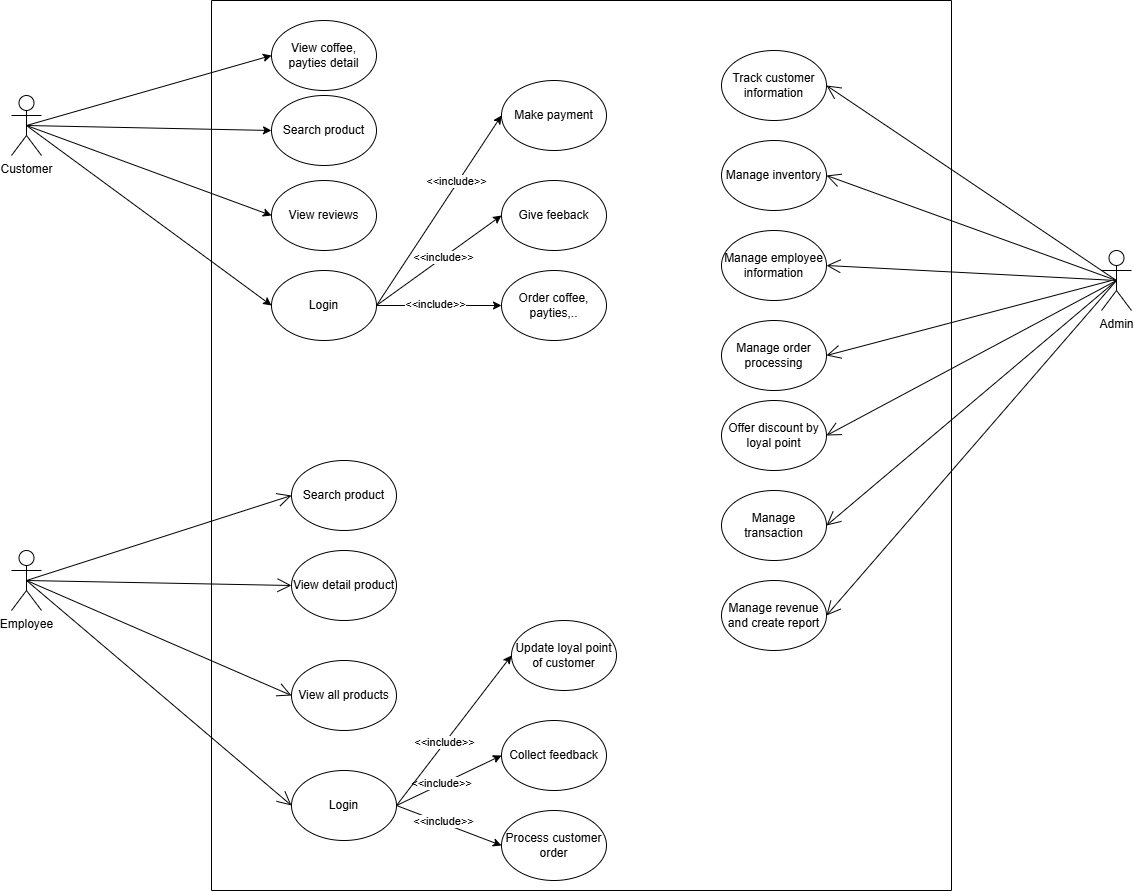

The diagram above was exported from draw.io. Its source (the exported page's mxGraphModel, read from the mxfile embedded in the PNG):
<mxGraphModel dx="2153" dy="664" grid="1" gridSize="10" guides="1" tooltips="1" connect="1" arrows="1" fold="1" page="1" pageScale="1" pageWidth="850" pageHeight="1100" math="0" shadow="0">
  <root>
    <mxCell id="0" />
    <mxCell id="1" parent="0" />
    <mxCell id="dyAZW8yfzX2zKVqrL1cw-12" value="Customer" style="shape=umlActor;verticalLabelPosition=bottom;verticalAlign=top;html=1;" parent="1" vertex="1">
      <mxGeometry x="-100" y="135" width="30" height="60" as="geometry" />
    </mxCell>
    <mxCell id="dyAZW8yfzX2zKVqrL1cw-13" value="Admin" style="shape=umlActor;verticalLabelPosition=bottom;verticalAlign=top;html=1;" parent="1" vertex="1">
      <mxGeometry x="990" y="290" width="30" height="60" as="geometry" />
    </mxCell>
    <mxCell id="dyAZW8yfzX2zKVqrL1cw-25" value="" style="endArrow=open;endFill=1;endSize=12;html=1;rounded=0;exitX=0.5;exitY=0.5;exitDx=0;exitDy=0;exitPerimeter=0;entryX=1;entryY=0.5;entryDx=0;entryDy=0;" parent="1" source="dyAZW8yfzX2zKVqrL1cw-13" target="dyAZW8yfzX2zKVqrL1cw-17" edge="1">
      <mxGeometry width="160" relative="1" as="geometry">
        <mxPoint x="270" y="530" as="sourcePoint" />
        <mxPoint x="565" y="428.1578947368421" as="targetPoint" />
        <Array as="points" />
      </mxGeometry>
    </mxCell>
    <mxCell id="dyAZW8yfzX2zKVqrL1cw-29" value="" style="endArrow=open;endFill=1;endSize=12;html=1;rounded=0;exitX=0.5;exitY=0.5;exitDx=0;exitDy=0;exitPerimeter=0;entryX=1;entryY=0.5;entryDx=0;entryDy=0;" parent="1" source="dyAZW8yfzX2zKVqrL1cw-13" target="dyAZW8yfzX2zKVqrL1cw-16" edge="1">
      <mxGeometry width="160" relative="1" as="geometry">
        <mxPoint x="805" y="420" as="sourcePoint" />
        <mxPoint x="680" y="275" as="targetPoint" />
      </mxGeometry>
    </mxCell>
    <mxCell id="dyAZW8yfzX2zKVqrL1cw-30" value="" style="endArrow=open;endFill=1;endSize=12;html=1;rounded=0;exitX=0.5;exitY=0.5;exitDx=0;exitDy=0;exitPerimeter=0;entryX=1;entryY=0.5;entryDx=0;entryDy=0;" parent="1" source="dyAZW8yfzX2zKVqrL1cw-13" target="dyAZW8yfzX2zKVqrL1cw-14" edge="1">
      <mxGeometry width="160" relative="1" as="geometry">
        <mxPoint x="815" y="430" as="sourcePoint" />
        <mxPoint x="690" y="285" as="targetPoint" />
      </mxGeometry>
    </mxCell>
    <mxCell id="dyAZW8yfzX2zKVqrL1cw-31" value="" style="endArrow=open;endFill=1;endSize=12;html=1;rounded=0;exitX=0.5;exitY=0.5;exitDx=0;exitDy=0;exitPerimeter=0;entryX=1;entryY=0.5;entryDx=0;entryDy=0;" parent="1" source="dyAZW8yfzX2zKVqrL1cw-13" target="dyAZW8yfzX2zKVqrL1cw-24" edge="1">
      <mxGeometry width="160" relative="1" as="geometry">
        <mxPoint x="825" y="440" as="sourcePoint" />
        <mxPoint x="700" y="295" as="targetPoint" />
      </mxGeometry>
    </mxCell>
    <mxCell id="dyAZW8yfzX2zKVqrL1cw-32" value="" style="endArrow=open;endFill=1;endSize=12;html=1;rounded=0;exitX=0.5;exitY=0.5;exitDx=0;exitDy=0;exitPerimeter=0;entryX=1;entryY=0.5;entryDx=0;entryDy=0;" parent="1" source="dyAZW8yfzX2zKVqrL1cw-13" target="dyAZW8yfzX2zKVqrL1cw-57" edge="1">
      <mxGeometry width="160" relative="1" as="geometry">
        <mxPoint x="835" y="450" as="sourcePoint" />
        <mxPoint x="710" y="305" as="targetPoint" />
      </mxGeometry>
    </mxCell>
    <mxCell id="dyAZW8yfzX2zKVqrL1cw-34" value="" style="swimlane;startSize=0;" parent="1" vertex="1">
      <mxGeometry x="100" y="40" width="740" height="890" as="geometry" />
    </mxCell>
    <mxCell id="dyAZW8yfzX2zKVqrL1cw-17" value="Track customer information" style="ellipse;whiteSpace=wrap;html=1;" parent="dyAZW8yfzX2zKVqrL1cw-34" vertex="1">
      <mxGeometry x="510" y="50" width="105" height="70" as="geometry" />
    </mxCell>
    <mxCell id="dyAZW8yfzX2zKVqrL1cw-16" value="Manage inventory" style="ellipse;whiteSpace=wrap;html=1;" parent="dyAZW8yfzX2zKVqrL1cw-34" vertex="1">
      <mxGeometry x="510" y="140" width="105" height="70" as="geometry" />
    </mxCell>
    <mxCell id="dyAZW8yfzX2zKVqrL1cw-14" value="Manage employee information" style="ellipse;whiteSpace=wrap;html=1;" parent="dyAZW8yfzX2zKVqrL1cw-34" vertex="1">
      <mxGeometry x="510" y="230" width="105" height="70" as="geometry" />
    </mxCell>
    <mxCell id="dyAZW8yfzX2zKVqrL1cw-23" value="Manage order processing" style="ellipse;whiteSpace=wrap;html=1;" parent="dyAZW8yfzX2zKVqrL1cw-34" vertex="1">
      <mxGeometry x="510" y="320" width="105" height="70" as="geometry" />
    </mxCell>
    <mxCell id="dyAZW8yfzX2zKVqrL1cw-24" value="Offer discount by loyal point" style="ellipse;whiteSpace=wrap;html=1;" parent="dyAZW8yfzX2zKVqrL1cw-34" vertex="1">
      <mxGeometry x="510" y="400" width="105" height="70" as="geometry" />
    </mxCell>
    <mxCell id="dyAZW8yfzX2zKVqrL1cw-18" value="View coffee, payties detail" style="ellipse;whiteSpace=wrap;html=1;" parent="dyAZW8yfzX2zKVqrL1cw-34" vertex="1">
      <mxGeometry x="60" y="20" width="105" height="70" as="geometry" />
    </mxCell>
    <mxCell id="dyAZW8yfzX2zKVqrL1cw-19" value="Search product" style="ellipse;whiteSpace=wrap;html=1;" parent="dyAZW8yfzX2zKVqrL1cw-34" vertex="1">
      <mxGeometry x="60" y="95" width="105" height="70" as="geometry" />
    </mxCell>
    <mxCell id="dyAZW8yfzX2zKVqrL1cw-20" value="View reviews" style="ellipse;whiteSpace=wrap;html=1;" parent="dyAZW8yfzX2zKVqrL1cw-34" vertex="1">
      <mxGeometry x="60" y="180" width="105" height="70" as="geometry" />
    </mxCell>
    <mxCell id="dyAZW8yfzX2zKVqrL1cw-46" value="View detail product" style="ellipse;whiteSpace=wrap;html=1;" parent="dyAZW8yfzX2zKVqrL1cw-34" vertex="1">
      <mxGeometry x="80" y="550" width="105" height="70" as="geometry" />
    </mxCell>
    <mxCell id="dyAZW8yfzX2zKVqrL1cw-45" value="Search product" style="ellipse;whiteSpace=wrap;html=1;" parent="dyAZW8yfzX2zKVqrL1cw-34" vertex="1">
      <mxGeometry x="80" y="460" width="105" height="70" as="geometry" />
    </mxCell>
    <mxCell id="dyAZW8yfzX2zKVqrL1cw-52" value="View all products" style="ellipse;whiteSpace=wrap;html=1;" parent="dyAZW8yfzX2zKVqrL1cw-34" vertex="1">
      <mxGeometry x="80" y="660" width="105" height="70" as="geometry" />
    </mxCell>
    <mxCell id="dyAZW8yfzX2zKVqrL1cw-54" value="Login" style="ellipse;whiteSpace=wrap;html=1;" parent="dyAZW8yfzX2zKVqrL1cw-34" vertex="1">
      <mxGeometry x="60" y="270" width="105" height="70" as="geometry" />
    </mxCell>
    <mxCell id="dyAZW8yfzX2zKVqrL1cw-56" value="Login" style="ellipse;whiteSpace=wrap;html=1;" parent="dyAZW8yfzX2zKVqrL1cw-34" vertex="1">
      <mxGeometry x="80" y="770" width="105" height="70" as="geometry" />
    </mxCell>
    <mxCell id="dyAZW8yfzX2zKVqrL1cw-57" value="Manage transaction" style="ellipse;whiteSpace=wrap;html=1;" parent="dyAZW8yfzX2zKVqrL1cw-34" vertex="1">
      <mxGeometry x="510" y="490" width="105" height="70" as="geometry" />
    </mxCell>
    <mxCell id="56nRlsOAQ2e_E99ACiOJ-1" value="Manage revenue and create report" style="ellipse;whiteSpace=wrap;html=1;" vertex="1" parent="dyAZW8yfzX2zKVqrL1cw-34">
      <mxGeometry x="510" y="580" width="105" height="70" as="geometry" />
    </mxCell>
    <mxCell id="56nRlsOAQ2e_E99ACiOJ-6" value="" style="endArrow=classic;html=1;rounded=0;exitX=1;exitY=0.5;exitDx=0;exitDy=0;entryX=0;entryY=0.5;entryDx=0;entryDy=0;" edge="1" parent="dyAZW8yfzX2zKVqrL1cw-34" source="dyAZW8yfzX2zKVqrL1cw-54" target="56nRlsOAQ2e_E99ACiOJ-7">
      <mxGeometry width="50" height="50" relative="1" as="geometry">
        <mxPoint x="290" y="360" as="sourcePoint" />
        <mxPoint x="340" y="310" as="targetPoint" />
      </mxGeometry>
    </mxCell>
    <mxCell id="56nRlsOAQ2e_E99ACiOJ-13" value="&amp;lt;&amp;lt;include&amp;gt;&amp;gt;" style="edgeLabel;html=1;align=center;verticalAlign=middle;resizable=0;points=[];" vertex="1" connectable="0" parent="56nRlsOAQ2e_E99ACiOJ-6">
      <mxGeometry x="-0.064" y="2" relative="1" as="geometry">
        <mxPoint as="offset" />
      </mxGeometry>
    </mxCell>
    <mxCell id="56nRlsOAQ2e_E99ACiOJ-7" value="Order coffee, payties,.." style="ellipse;whiteSpace=wrap;html=1;" vertex="1" parent="dyAZW8yfzX2zKVqrL1cw-34">
      <mxGeometry x="290" y="270" width="105" height="70" as="geometry" />
    </mxCell>
    <mxCell id="56nRlsOAQ2e_E99ACiOJ-9" value="Give feeback" style="ellipse;whiteSpace=wrap;html=1;" vertex="1" parent="dyAZW8yfzX2zKVqrL1cw-34">
      <mxGeometry x="290" y="180" width="105" height="70" as="geometry" />
    </mxCell>
    <mxCell id="56nRlsOAQ2e_E99ACiOJ-10" value="" style="endArrow=classic;html=1;rounded=0;exitX=1;exitY=0.5;exitDx=0;exitDy=0;entryX=0;entryY=0.5;entryDx=0;entryDy=0;" edge="1" parent="dyAZW8yfzX2zKVqrL1cw-34" source="dyAZW8yfzX2zKVqrL1cw-54" target="56nRlsOAQ2e_E99ACiOJ-9">
      <mxGeometry width="50" height="50" relative="1" as="geometry">
        <mxPoint x="290" y="360" as="sourcePoint" />
        <mxPoint x="340" y="310" as="targetPoint" />
      </mxGeometry>
    </mxCell>
    <mxCell id="56nRlsOAQ2e_E99ACiOJ-14" value="&amp;lt;&amp;lt;include&amp;gt;&amp;gt;" style="edgeLabel;html=1;align=center;verticalAlign=middle;resizable=0;points=[];" vertex="1" connectable="0" parent="56nRlsOAQ2e_E99ACiOJ-10">
      <mxGeometry x="0.0691" y="1" relative="1" as="geometry">
        <mxPoint as="offset" />
      </mxGeometry>
    </mxCell>
    <mxCell id="56nRlsOAQ2e_E99ACiOJ-11" value="Make payment" style="ellipse;whiteSpace=wrap;html=1;" vertex="1" parent="dyAZW8yfzX2zKVqrL1cw-34">
      <mxGeometry x="290" y="80" width="105" height="70" as="geometry" />
    </mxCell>
    <mxCell id="56nRlsOAQ2e_E99ACiOJ-12" value="" style="endArrow=classic;html=1;rounded=0;exitX=1;exitY=0.5;exitDx=0;exitDy=0;entryX=0;entryY=0.5;entryDx=0;entryDy=0;" edge="1" parent="dyAZW8yfzX2zKVqrL1cw-34" source="dyAZW8yfzX2zKVqrL1cw-54" target="56nRlsOAQ2e_E99ACiOJ-11">
      <mxGeometry width="50" height="50" relative="1" as="geometry">
        <mxPoint x="290" y="360" as="sourcePoint" />
        <mxPoint x="340" y="310" as="targetPoint" />
      </mxGeometry>
    </mxCell>
    <mxCell id="56nRlsOAQ2e_E99ACiOJ-15" value="&amp;lt;&amp;lt;include&amp;gt;&amp;gt;" style="edgeLabel;html=1;align=center;verticalAlign=middle;resizable=0;points=[];" vertex="1" connectable="0" parent="56nRlsOAQ2e_E99ACiOJ-12">
      <mxGeometry x="0.2983" y="2" relative="1" as="geometry">
        <mxPoint as="offset" />
      </mxGeometry>
    </mxCell>
    <mxCell id="56nRlsOAQ2e_E99ACiOJ-16" value="Process customer order" style="ellipse;whiteSpace=wrap;html=1;" vertex="1" parent="dyAZW8yfzX2zKVqrL1cw-34">
      <mxGeometry x="290" y="810" width="105" height="70" as="geometry" />
    </mxCell>
    <mxCell id="56nRlsOAQ2e_E99ACiOJ-17" value="" style="endArrow=classic;html=1;rounded=0;exitX=1;exitY=0.5;exitDx=0;exitDy=0;entryX=0;entryY=0.5;entryDx=0;entryDy=0;" edge="1" parent="dyAZW8yfzX2zKVqrL1cw-34" source="dyAZW8yfzX2zKVqrL1cw-56" target="56nRlsOAQ2e_E99ACiOJ-16">
      <mxGeometry width="50" height="50" relative="1" as="geometry">
        <mxPoint x="300" y="650" as="sourcePoint" />
        <mxPoint x="350" y="600" as="targetPoint" />
      </mxGeometry>
    </mxCell>
    <mxCell id="56nRlsOAQ2e_E99ACiOJ-18" value="&amp;lt;&amp;lt;include&amp;gt;&amp;gt;" style="edgeLabel;html=1;align=center;verticalAlign=middle;resizable=0;points=[];" vertex="1" connectable="0" parent="56nRlsOAQ2e_E99ACiOJ-17">
      <mxGeometry x="-0.1652" y="2" relative="1" as="geometry">
        <mxPoint x="1" as="offset" />
      </mxGeometry>
    </mxCell>
    <mxCell id="56nRlsOAQ2e_E99ACiOJ-19" value="Collect feedback" style="ellipse;whiteSpace=wrap;html=1;" vertex="1" parent="dyAZW8yfzX2zKVqrL1cw-34">
      <mxGeometry x="290" y="720" width="105" height="70" as="geometry" />
    </mxCell>
    <mxCell id="56nRlsOAQ2e_E99ACiOJ-20" value="" style="endArrow=classic;html=1;rounded=0;exitX=1;exitY=0.5;exitDx=0;exitDy=0;entryX=0;entryY=0.5;entryDx=0;entryDy=0;" edge="1" parent="dyAZW8yfzX2zKVqrL1cw-34" source="dyAZW8yfzX2zKVqrL1cw-56" target="56nRlsOAQ2e_E99ACiOJ-19">
      <mxGeometry width="50" height="50" relative="1" as="geometry">
        <mxPoint x="300" y="650" as="sourcePoint" />
        <mxPoint x="350" y="600" as="targetPoint" />
      </mxGeometry>
    </mxCell>
    <mxCell id="56nRlsOAQ2e_E99ACiOJ-21" value="&amp;lt;&amp;lt;include&amp;gt;&amp;gt;" style="edgeLabel;html=1;align=center;verticalAlign=middle;resizable=0;points=[];" vertex="1" connectable="0" parent="56nRlsOAQ2e_E99ACiOJ-20">
      <mxGeometry x="-0.1652" y="2" relative="1" as="geometry">
        <mxPoint x="1" as="offset" />
      </mxGeometry>
    </mxCell>
    <mxCell id="56nRlsOAQ2e_E99ACiOJ-22" value="Update loyal point of customer" style="ellipse;whiteSpace=wrap;html=1;" vertex="1" parent="dyAZW8yfzX2zKVqrL1cw-34">
      <mxGeometry x="300" y="620" width="105" height="70" as="geometry" />
    </mxCell>
    <mxCell id="56nRlsOAQ2e_E99ACiOJ-23" value="" style="endArrow=classic;html=1;rounded=0;exitX=1;exitY=0.5;exitDx=0;exitDy=0;entryX=0;entryY=0.5;entryDx=0;entryDy=0;" edge="1" parent="dyAZW8yfzX2zKVqrL1cw-34" source="dyAZW8yfzX2zKVqrL1cw-56" target="56nRlsOAQ2e_E99ACiOJ-22">
      <mxGeometry width="50" height="50" relative="1" as="geometry">
        <mxPoint x="300" y="650" as="sourcePoint" />
        <mxPoint x="350" y="600" as="targetPoint" />
      </mxGeometry>
    </mxCell>
    <mxCell id="56nRlsOAQ2e_E99ACiOJ-24" value="&amp;lt;&amp;lt;include&amp;gt;&amp;gt;" style="edgeLabel;html=1;align=center;verticalAlign=middle;resizable=0;points=[];" vertex="1" connectable="0" parent="56nRlsOAQ2e_E99ACiOJ-23">
      <mxGeometry x="-0.1652" y="2" relative="1" as="geometry">
        <mxPoint x="1" as="offset" />
      </mxGeometry>
    </mxCell>
    <mxCell id="dyAZW8yfzX2zKVqrL1cw-38" value="" style="endArrow=classic;html=1;rounded=0;exitX=0.5;exitY=0.5;exitDx=0;exitDy=0;exitPerimeter=0;entryX=0;entryY=0.5;entryDx=0;entryDy=0;" parent="1" source="dyAZW8yfzX2zKVqrL1cw-12" target="dyAZW8yfzX2zKVqrL1cw-18" edge="1">
      <mxGeometry width="50" height="50" relative="1" as="geometry">
        <mxPoint x="440" y="420" as="sourcePoint" />
        <mxPoint x="490" y="370" as="targetPoint" />
      </mxGeometry>
    </mxCell>
    <mxCell id="dyAZW8yfzX2zKVqrL1cw-39" value="" style="endArrow=classic;html=1;rounded=0;exitX=0.5;exitY=0.5;exitDx=0;exitDy=0;exitPerimeter=0;entryX=0;entryY=0.5;entryDx=0;entryDy=0;" parent="1" source="dyAZW8yfzX2zKVqrL1cw-12" target="dyAZW8yfzX2zKVqrL1cw-19" edge="1">
      <mxGeometry width="50" height="50" relative="1" as="geometry">
        <mxPoint x="440" y="420" as="sourcePoint" />
        <mxPoint x="490" y="370" as="targetPoint" />
      </mxGeometry>
    </mxCell>
    <mxCell id="dyAZW8yfzX2zKVqrL1cw-40" value="" style="endArrow=classic;html=1;rounded=0;exitX=0.5;exitY=0.5;exitDx=0;exitDy=0;exitPerimeter=0;entryX=0;entryY=0.5;entryDx=0;entryDy=0;" parent="1" source="dyAZW8yfzX2zKVqrL1cw-12" target="dyAZW8yfzX2zKVqrL1cw-20" edge="1">
      <mxGeometry width="50" height="50" relative="1" as="geometry">
        <mxPoint x="440" y="420" as="sourcePoint" />
        <mxPoint x="490" y="370" as="targetPoint" />
      </mxGeometry>
    </mxCell>
    <mxCell id="dyAZW8yfzX2zKVqrL1cw-43" value="Employee" style="shape=umlActor;verticalLabelPosition=bottom;verticalAlign=top;html=1;" parent="1" vertex="1">
      <mxGeometry x="-100" y="590" width="30" height="60" as="geometry" />
    </mxCell>
    <mxCell id="dyAZW8yfzX2zKVqrL1cw-50" value="" style="endArrow=open;endFill=1;endSize=12;html=1;rounded=0;exitX=0.5;exitY=0.5;exitDx=0;exitDy=0;exitPerimeter=0;entryX=0;entryY=0.5;entryDx=0;entryDy=0;" parent="1" source="dyAZW8yfzX2zKVqrL1cw-43" target="dyAZW8yfzX2zKVqrL1cw-45" edge="1">
      <mxGeometry width="160" relative="1" as="geometry">
        <mxPoint x="300" y="400" as="sourcePoint" />
        <mxPoint x="460" y="400" as="targetPoint" />
      </mxGeometry>
    </mxCell>
    <mxCell id="dyAZW8yfzX2zKVqrL1cw-51" value="" style="endArrow=open;endFill=1;endSize=12;html=1;rounded=0;exitX=0.5;exitY=0.5;exitDx=0;exitDy=0;exitPerimeter=0;entryX=0;entryY=0.5;entryDx=0;entryDy=0;" parent="1" source="dyAZW8yfzX2zKVqrL1cw-43" target="dyAZW8yfzX2zKVqrL1cw-46" edge="1">
      <mxGeometry width="160" relative="1" as="geometry">
        <mxPoint x="300" y="400" as="sourcePoint" />
        <mxPoint x="460" y="400" as="targetPoint" />
      </mxGeometry>
    </mxCell>
    <mxCell id="dyAZW8yfzX2zKVqrL1cw-53" value="" style="endArrow=open;endFill=1;endSize=12;html=1;rounded=0;exitX=0.5;exitY=0.5;exitDx=0;exitDy=0;exitPerimeter=0;entryX=0;entryY=0.5;entryDx=0;entryDy=0;" parent="1" source="dyAZW8yfzX2zKVqrL1cw-43" target="dyAZW8yfzX2zKVqrL1cw-56" edge="1">
      <mxGeometry width="160" relative="1" as="geometry">
        <mxPoint x="300" y="400" as="sourcePoint" />
        <mxPoint x="460" y="400" as="targetPoint" />
      </mxGeometry>
    </mxCell>
    <mxCell id="dyAZW8yfzX2zKVqrL1cw-55" value="" style="endArrow=classic;html=1;rounded=0;exitX=0.5;exitY=0.5;exitDx=0;exitDy=0;exitPerimeter=0;entryX=0;entryY=0.5;entryDx=0;entryDy=0;" parent="1" source="dyAZW8yfzX2zKVqrL1cw-12" target="dyAZW8yfzX2zKVqrL1cw-54" edge="1">
      <mxGeometry width="50" height="50" relative="1" as="geometry">
        <mxPoint x="440" y="420" as="sourcePoint" />
        <mxPoint x="490" y="370" as="targetPoint" />
      </mxGeometry>
    </mxCell>
    <mxCell id="dyAZW8yfzX2zKVqrL1cw-58" value="" style="endArrow=open;endFill=1;endSize=12;html=1;rounded=0;exitX=0.5;exitY=0.5;exitDx=0;exitDy=0;exitPerimeter=0;entryX=0;entryY=0.5;entryDx=0;entryDy=0;" parent="1" source="dyAZW8yfzX2zKVqrL1cw-43" target="dyAZW8yfzX2zKVqrL1cw-52" edge="1">
      <mxGeometry width="160" relative="1" as="geometry">
        <mxPoint x="300" y="400" as="sourcePoint" />
        <mxPoint x="460" y="400" as="targetPoint" />
      </mxGeometry>
    </mxCell>
    <mxCell id="dyAZW8yfzX2zKVqrL1cw-59" value="" style="endArrow=open;endFill=1;endSize=12;html=1;rounded=0;entryX=1;entryY=0.5;entryDx=0;entryDy=0;" parent="1" target="dyAZW8yfzX2zKVqrL1cw-23" edge="1">
      <mxGeometry width="160" relative="1" as="geometry">
        <mxPoint x="1000" y="320" as="sourcePoint" />
        <mxPoint x="520" y="460" as="targetPoint" />
      </mxGeometry>
    </mxCell>
    <mxCell id="56nRlsOAQ2e_E99ACiOJ-2" value="" style="endArrow=open;endFill=1;endSize=12;html=1;rounded=0;exitX=0.5;exitY=0.5;exitDx=0;exitDy=0;exitPerimeter=0;entryX=1;entryY=0.5;entryDx=0;entryDy=0;" edge="1" parent="1" source="dyAZW8yfzX2zKVqrL1cw-13" target="56nRlsOAQ2e_E99ACiOJ-1">
      <mxGeometry width="160" relative="1" as="geometry">
        <mxPoint x="835" y="450" as="sourcePoint" />
        <mxPoint x="710" y="305" as="targetPoint" />
      </mxGeometry>
    </mxCell>
  </root>
</mxGraphModel>